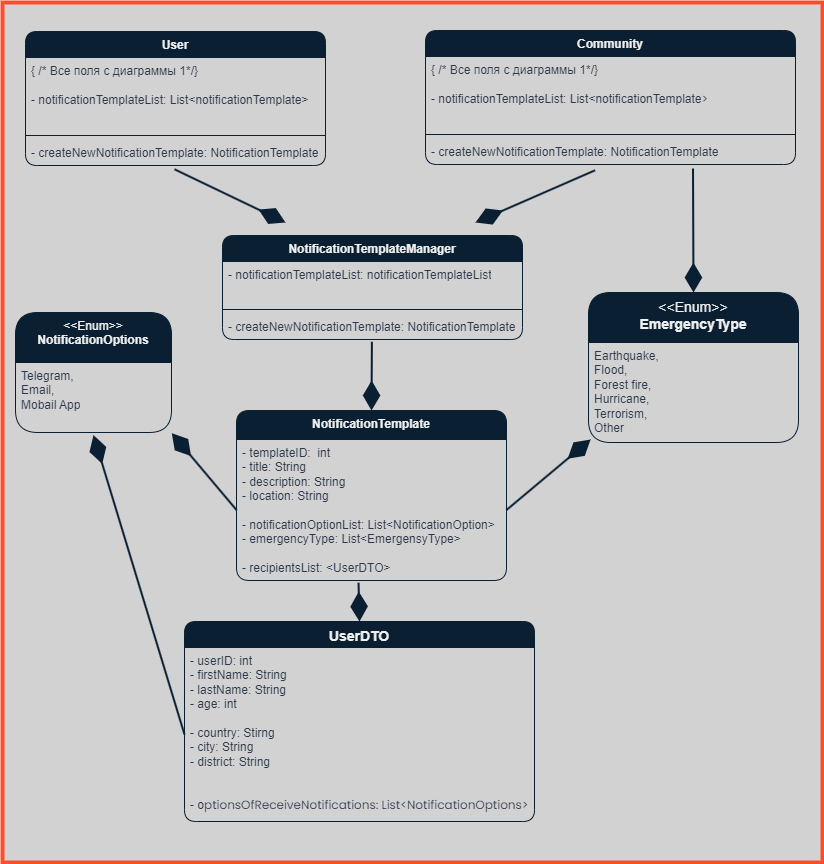

The diagram above was exported from draw.io. Its source (the exported page's mxGraphModel, read from the mxfile embedded in the PNG):
<mxGraphModel dx="2245" dy="2007" grid="1" gridSize="10" guides="1" tooltips="1" connect="1" arrows="1" fold="1" page="1" pageScale="1" pageWidth="827" pageHeight="1169" math="0" shadow="0">
  <root>
    <mxCell id="0" />
    <mxCell id="1" parent="0" />
    <mxCell id="sq76QepTfD0gTCkX0Vdh-7" value="" style="rounded=0;whiteSpace=wrap;html=1;fillColor=#D2D2D2;strokeColor=#FF4C2B;strokeWidth=4;" parent="1" vertex="1">
      <mxGeometry x="-383" y="-830" width="820" height="860" as="geometry" />
    </mxCell>
    <mxCell id="sq76QepTfD0gTCkX0Vdh-3" value="User" style="swimlane;fontStyle=1;align=center;verticalAlign=top;childLayout=stackLayout;horizontal=1;startSize=26;horizontalStack=0;resizeParent=1;resizeParentMax=0;resizeLast=0;collapsible=1;marginBottom=0;whiteSpace=wrap;html=1;fillColor=#0A1F32;strokeColor=#0A1F32;rounded=1;" parent="1" vertex="1">
      <mxGeometry x="-360" y="-801" width="300" height="134" as="geometry" />
    </mxCell>
    <mxCell id="sq76QepTfD0gTCkX0Vdh-4" value="{ /* Все поля с диаграммы 1*/}&lt;br&gt;&lt;br&gt;- notificationTemplateList: List&amp;lt;notificationTemplate&amp;gt;&amp;nbsp;&lt;span style=&quot;background-color: rgb(210, 210, 210); color: var(--text-color-light-dark90); font-family: Poppins, sans-serif; font-size: calc(var(--index)*.7);&quot;&gt;&lt;br&gt;&lt;/span&gt;" style="text;strokeColor=none;fillColor=none;align=left;verticalAlign=top;spacingLeft=4;spacingRight=4;overflow=hidden;rotatable=0;points=[[0,0.5],[1,0.5]];portConstraint=eastwest;whiteSpace=wrap;html=1;fontColor=#2D384A;" parent="sq76QepTfD0gTCkX0Vdh-3" vertex="1">
      <mxGeometry y="26" width="300" height="74" as="geometry" />
    </mxCell>
    <mxCell id="sq76QepTfD0gTCkX0Vdh-5" value="" style="line;strokeWidth=1;fillColor=none;align=left;verticalAlign=middle;spacingTop=-1;spacingLeft=3;spacingRight=3;rotatable=0;labelPosition=right;points=[];portConstraint=eastwest;strokeColor=inherit;" parent="sq76QepTfD0gTCkX0Vdh-3" vertex="1">
      <mxGeometry y="100" width="300" height="8" as="geometry" />
    </mxCell>
    <mxCell id="sq76QepTfD0gTCkX0Vdh-6" value="- createNewNotificationTemplate: NotificationTemplate" style="text;strokeColor=none;fillColor=none;align=left;verticalAlign=top;spacingLeft=4;spacingRight=4;overflow=hidden;rotatable=0;points=[[0,0.5],[1,0.5]];portConstraint=eastwest;whiteSpace=wrap;html=1;fontColor=#2D384A;" parent="sq76QepTfD0gTCkX0Vdh-3" vertex="1">
      <mxGeometry y="108" width="300" height="26" as="geometry" />
    </mxCell>
    <mxCell id="yWPEHHVR-UxRAyuDDgSq-1" value="Community" style="swimlane;fontStyle=1;align=center;verticalAlign=top;childLayout=stackLayout;horizontal=1;startSize=26;horizontalStack=0;resizeParent=1;resizeParentMax=0;resizeLast=0;collapsible=1;marginBottom=0;whiteSpace=wrap;html=1;fillColor=#0A1F32;strokeColor=#0A1F32;rounded=1;" parent="1" vertex="1">
      <mxGeometry x="40" y="-802" width="370" height="134" as="geometry" />
    </mxCell>
    <mxCell id="yWPEHHVR-UxRAyuDDgSq-2" value="{ /* Все поля с диаграммы 1*/}&lt;br&gt;&lt;br&gt;- notificationTemplateList: List&amp;lt;notificationTemplate&lt;span style=&quot;color: var(--text-color-light-dark90); font-size: calc(var(--index)*.7); background-color: rgb(210, 210, 210); font-family: Poppins, sans-serif;&quot;&gt;&amp;gt;&amp;nbsp;&lt;/span&gt;" style="text;strokeColor=none;fillColor=none;align=left;verticalAlign=top;spacingLeft=4;spacingRight=4;overflow=hidden;rotatable=0;points=[[0,0.5],[1,0.5]];portConstraint=eastwest;whiteSpace=wrap;html=1;fontColor=#2D384A;" parent="yWPEHHVR-UxRAyuDDgSq-1" vertex="1">
      <mxGeometry y="26" width="370" height="74" as="geometry" />
    </mxCell>
    <mxCell id="yWPEHHVR-UxRAyuDDgSq-3" value="" style="line;strokeWidth=1;fillColor=none;align=left;verticalAlign=middle;spacingTop=-1;spacingLeft=3;spacingRight=3;rotatable=0;labelPosition=right;points=[];portConstraint=eastwest;strokeColor=inherit;" parent="yWPEHHVR-UxRAyuDDgSq-1" vertex="1">
      <mxGeometry y="100" width="370" height="8" as="geometry" />
    </mxCell>
    <mxCell id="yWPEHHVR-UxRAyuDDgSq-4" value="- createNewNotificationTemplate: NotificationTemplate" style="text;strokeColor=none;fillColor=none;align=left;verticalAlign=top;spacingLeft=4;spacingRight=4;overflow=hidden;rotatable=0;points=[[0,0.5],[1,0.5]];portConstraint=eastwest;whiteSpace=wrap;html=1;fontColor=#2D384A;" parent="yWPEHHVR-UxRAyuDDgSq-1" vertex="1">
      <mxGeometry y="108" width="370" height="26" as="geometry" />
    </mxCell>
    <mxCell id="yWPEHHVR-UxRAyuDDgSq-21" value="NotificationTemplate" style="swimlane;fontStyle=1;align=center;verticalAlign=top;childLayout=stackLayout;horizontal=1;startSize=29;horizontalStack=0;resizeParent=1;resizeParentMax=0;resizeLast=0;collapsible=1;marginBottom=0;whiteSpace=wrap;html=1;fillColor=#0A1F32;strokeColor=#0A1F32;rounded=1;" parent="1" vertex="1">
      <mxGeometry x="-149" y="-422" width="270" height="170" as="geometry" />
    </mxCell>
    <mxCell id="yWPEHHVR-UxRAyuDDgSq-22" value="- templateID:&amp;nbsp; int&lt;br&gt;- title: String&lt;br&gt;- description: String&lt;br&gt;- location: String&lt;br&gt;&lt;br&gt;- notificationOptionList: List&amp;lt;NotificationOption&amp;gt;&lt;br&gt;- emergencyType: List&amp;lt;EmergensyType&amp;gt;&lt;br&gt;&lt;br&gt;- recipientsList: &amp;lt;UserDTO&amp;gt;" style="text;strokeColor=none;fillColor=none;align=left;verticalAlign=top;spacingLeft=4;spacingRight=4;overflow=hidden;rotatable=0;points=[[0,0.5],[1,0.5]];portConstraint=eastwest;whiteSpace=wrap;html=1;fontColor=#2D384A;" parent="yWPEHHVR-UxRAyuDDgSq-21" vertex="1">
      <mxGeometry y="29" width="270" height="141" as="geometry" />
    </mxCell>
    <mxCell id="yWPEHHVR-UxRAyuDDgSq-26" value="" style="endArrow=diamondThin;endFill=1;endSize=24;html=1;rounded=0;strokeWidth=2;strokeColor=#0A1F32;exitX=0.497;exitY=1.148;exitDx=0;exitDy=0;exitPerimeter=0;" parent="1" source="sq76QepTfD0gTCkX0Vdh-6" edge="1">
      <mxGeometry width="160" relative="1" as="geometry">
        <mxPoint x="-150.4000000000001" y="-679.9979999999999" as="sourcePoint" />
        <mxPoint x="-100" y="-610" as="targetPoint" />
      </mxGeometry>
    </mxCell>
    <mxCell id="cxPt9gx6tPAR2koEy8FL-1" value="NotificationTemplateManager" style="swimlane;fontStyle=1;align=center;verticalAlign=top;childLayout=stackLayout;horizontal=1;startSize=26;horizontalStack=0;resizeParent=1;resizeParentMax=0;resizeLast=0;collapsible=1;marginBottom=0;whiteSpace=wrap;html=1;fillColor=#0A1F32;strokeColor=#0A1F32;rounded=1;" parent="1" vertex="1">
      <mxGeometry x="-163" y="-597" width="300" height="104" as="geometry" />
    </mxCell>
    <mxCell id="cxPt9gx6tPAR2koEy8FL-2" value="- notificationTemplateList: notificationTemplateList&lt;span style=&quot;background-color: rgb(210, 210, 210); color: var(--text-color-light-dark90); font-family: Poppins, sans-serif; font-size: calc(var(--index)*.7);&quot;&gt;&lt;br&gt;&lt;/span&gt;" style="text;strokeColor=none;fillColor=none;align=left;verticalAlign=top;spacingLeft=4;spacingRight=4;overflow=hidden;rotatable=0;points=[[0,0.5],[1,0.5]];portConstraint=eastwest;whiteSpace=wrap;html=1;fontColor=#2D384A;" parent="cxPt9gx6tPAR2koEy8FL-1" vertex="1">
      <mxGeometry y="26" width="300" height="44" as="geometry" />
    </mxCell>
    <mxCell id="cxPt9gx6tPAR2koEy8FL-3" value="" style="line;strokeWidth=1;fillColor=none;align=left;verticalAlign=middle;spacingTop=-1;spacingLeft=3;spacingRight=3;rotatable=0;labelPosition=right;points=[];portConstraint=eastwest;strokeColor=inherit;" parent="cxPt9gx6tPAR2koEy8FL-1" vertex="1">
      <mxGeometry y="70" width="300" height="8" as="geometry" />
    </mxCell>
    <mxCell id="cxPt9gx6tPAR2koEy8FL-4" value="- createNewNotificationTemplate: NotificationTemplate" style="text;strokeColor=none;fillColor=none;align=left;verticalAlign=top;spacingLeft=4;spacingRight=4;overflow=hidden;rotatable=0;points=[[0,0.5],[1,0.5]];portConstraint=eastwest;whiteSpace=wrap;html=1;fontColor=#2D384A;" parent="cxPt9gx6tPAR2koEy8FL-1" vertex="1">
      <mxGeometry y="78" width="300" height="26" as="geometry" />
    </mxCell>
    <mxCell id="cxPt9gx6tPAR2koEy8FL-6" value="" style="endArrow=diamondThin;endFill=1;endSize=24;html=1;rounded=0;strokeWidth=2;strokeColor=#0A1F32;exitX=0.458;exitY=1.225;exitDx=0;exitDy=0;exitPerimeter=0;" parent="1" source="yWPEHHVR-UxRAyuDDgSq-4" edge="1">
      <mxGeometry width="160" relative="1" as="geometry">
        <mxPoint x="-201" y="-653" as="sourcePoint" />
        <mxPoint x="90" y="-610" as="targetPoint" />
      </mxGeometry>
    </mxCell>
    <mxCell id="cxPt9gx6tPAR2koEy8FL-7" value="" style="endArrow=diamondThin;endFill=1;endSize=24;html=1;rounded=0;strokeWidth=2;strokeColor=#0A1F32;exitX=0.498;exitY=1.088;exitDx=0;exitDy=0;exitPerimeter=0;entryX=0.5;entryY=0;entryDx=0;entryDy=0;" parent="1" source="cxPt9gx6tPAR2koEy8FL-4" target="yWPEHHVR-UxRAyuDDgSq-21" edge="1">
      <mxGeometry width="160" relative="1" as="geometry">
        <mxPoint x="-167" y="-400" as="sourcePoint" />
        <mxPoint x="-356" y="-308" as="targetPoint" />
      </mxGeometry>
    </mxCell>
    <mxCell id="cxPt9gx6tPAR2koEy8FL-8" value="&lt;span style=&quot;font-weight: normal;&quot;&gt;&amp;lt;&amp;lt;Enum&amp;gt;&amp;gt;&lt;/span&gt;&lt;br&gt;NotificationOptions" style="swimlane;fontStyle=1;align=center;verticalAlign=top;childLayout=stackLayout;horizontal=1;startSize=50;horizontalStack=0;resizeParent=1;resizeParentMax=0;resizeLast=0;collapsible=1;marginBottom=0;whiteSpace=wrap;html=1;fillColor=#0A1F32;strokeColor=#0A1F32;rounded=1;" parent="1" vertex="1">
      <mxGeometry x="-370" y="-520" width="156" height="120" as="geometry" />
    </mxCell>
    <mxCell id="cxPt9gx6tPAR2koEy8FL-9" value="Telegram,&lt;br&gt;Email,&lt;br&gt;Mobail App" style="text;strokeColor=none;fillColor=none;align=left;verticalAlign=top;spacingLeft=4;spacingRight=4;overflow=hidden;rotatable=0;points=[[0,0.5],[1,0.5]];portConstraint=eastwest;whiteSpace=wrap;html=1;fontColor=#2D384A;" parent="cxPt9gx6tPAR2koEy8FL-8" vertex="1">
      <mxGeometry y="50" width="156" height="70" as="geometry" />
    </mxCell>
    <mxCell id="cxPt9gx6tPAR2koEy8FL-10" value="&lt;font style=&quot;font-size: 14px;&quot;&gt;&lt;span style=&quot;font-weight: normal;&quot;&gt;&amp;lt;&amp;lt;Enum&amp;gt;&amp;gt;&lt;/span&gt;&lt;br&gt;EmergencyType&lt;/font&gt;" style="swimlane;fontStyle=1;align=center;verticalAlign=top;childLayout=stackLayout;horizontal=1;startSize=50;horizontalStack=0;resizeParent=1;resizeParentMax=0;resizeLast=0;collapsible=1;marginBottom=0;whiteSpace=wrap;html=1;fillColor=#0A1F32;strokeColor=#0A1F32;rounded=1;" parent="1" vertex="1">
      <mxGeometry x="203" y="-540" width="210" height="150" as="geometry" />
    </mxCell>
    <mxCell id="cxPt9gx6tPAR2koEy8FL-11" value="Earthquake,&lt;br&gt;Flood,&lt;br&gt;Forest fire,&lt;br&gt;Hurricane,&amp;nbsp;&lt;br&gt;Terrorism,&lt;br&gt;Other" style="text;strokeColor=none;fillColor=none;align=left;verticalAlign=top;spacingLeft=4;spacingRight=4;overflow=hidden;rotatable=0;points=[[0,0.5],[1,0.5]];portConstraint=eastwest;whiteSpace=wrap;html=1;fontColor=#2D384A;" parent="cxPt9gx6tPAR2koEy8FL-10" vertex="1">
      <mxGeometry y="50" width="210" height="100" as="geometry" />
    </mxCell>
    <mxCell id="cxPt9gx6tPAR2koEy8FL-12" value="&lt;font style=&quot;font-size: 14px;&quot;&gt;UserDTO&lt;/font&gt;" style="swimlane;fontStyle=1;align=center;verticalAlign=top;childLayout=stackLayout;horizontal=1;startSize=26;horizontalStack=0;resizeParent=1;resizeParentMax=0;resizeLast=0;collapsible=1;marginBottom=0;whiteSpace=wrap;html=1;fillColor=#0A1F32;strokeColor=#0A1F32;rounded=1;" parent="1" vertex="1">
      <mxGeometry x="-201" y="-211" width="350" height="200" as="geometry" />
    </mxCell>
    <mxCell id="cxPt9gx6tPAR2koEy8FL-13" value="- userID: int&lt;br&gt;- firstName: String&lt;br&gt;- lastName: String&lt;br&gt;- age: int&lt;br&gt;&lt;br&gt;- country: Stirng&lt;br&gt;- city: String&lt;br&gt;- district: String&lt;br&gt;&lt;br&gt;&lt;br&gt;- o&lt;span style=&quot;background-color: rgb(210, 210, 210); color: var(--text-color-light-dark90); font-family: Poppins, sans-serif; font-size: calc(var(--index)*.7);&quot;&gt;ptionsOfReceiveNotifications: List&amp;lt;NotificationOptions&amp;gt;&lt;br&gt;&lt;br&gt;&lt;/span&gt;" style="text;strokeColor=none;fillColor=none;align=left;verticalAlign=top;spacingLeft=4;spacingRight=4;overflow=hidden;rotatable=0;points=[[0,0.5],[1,0.5]];portConstraint=eastwest;whiteSpace=wrap;html=1;fontColor=#2D384A;" parent="cxPt9gx6tPAR2koEy8FL-12" vertex="1">
      <mxGeometry y="26" width="350" height="174" as="geometry" />
    </mxCell>
    <mxCell id="cxPt9gx6tPAR2koEy8FL-15" value="" style="endArrow=diamondThin;endFill=1;endSize=24;html=1;rounded=0;strokeWidth=2;strokeColor=#0A1F32;exitX=1;exitY=0.5;exitDx=0;exitDy=0;entryX=0.01;entryY=0.97;entryDx=0;entryDy=0;entryPerimeter=0;" parent="1" source="yWPEHHVR-UxRAyuDDgSq-22" target="cxPt9gx6tPAR2koEy8FL-11" edge="1">
      <mxGeometry width="160" relative="1" as="geometry">
        <mxPoint x="-4" y="-475" as="sourcePoint" />
        <mxPoint x="-3" y="-412" as="targetPoint" />
      </mxGeometry>
    </mxCell>
    <mxCell id="cxPt9gx6tPAR2koEy8FL-16" value="" style="endArrow=diamondThin;endFill=1;endSize=24;html=1;rounded=0;strokeWidth=2;strokeColor=#0A1F32;exitX=0;exitY=0.5;exitDx=0;exitDy=0;entryX=1.002;entryY=1.01;entryDx=0;entryDy=0;entryPerimeter=0;" parent="1" source="yWPEHHVR-UxRAyuDDgSq-22" target="cxPt9gx6tPAR2koEy8FL-9" edge="1">
      <mxGeometry width="160" relative="1" as="geometry">
        <mxPoint x="132" y="-312" as="sourcePoint" />
        <mxPoint x="213" y="-430" as="targetPoint" />
      </mxGeometry>
    </mxCell>
    <mxCell id="cxPt9gx6tPAR2koEy8FL-17" value="" style="endArrow=diamondThin;endFill=1;endSize=24;html=1;rounded=0;strokeWidth=2;strokeColor=#0A1F32;exitX=0.452;exitY=1.016;exitDx=0;exitDy=0;entryX=0.5;entryY=0;entryDx=0;entryDy=0;exitPerimeter=0;" parent="1" source="yWPEHHVR-UxRAyuDDgSq-22" target="cxPt9gx6tPAR2koEy8FL-12" edge="1">
      <mxGeometry width="160" relative="1" as="geometry">
        <mxPoint x="132" y="-312" as="sourcePoint" />
        <mxPoint x="215" y="-383" as="targetPoint" />
      </mxGeometry>
    </mxCell>
    <mxCell id="cxPt9gx6tPAR2koEy8FL-18" value="" style="endArrow=diamondThin;endFill=1;endSize=24;html=1;rounded=0;strokeWidth=2;strokeColor=#0A1F32;exitX=0.723;exitY=1.154;exitDx=0;exitDy=0;exitPerimeter=0;entryX=0.5;entryY=0;entryDx=0;entryDy=0;" parent="1" source="yWPEHHVR-UxRAyuDDgSq-4" target="cxPt9gx6tPAR2koEy8FL-10" edge="1">
      <mxGeometry width="160" relative="1" as="geometry">
        <mxPoint x="219" y="-652" as="sourcePoint" />
        <mxPoint x="100" y="-600" as="targetPoint" />
      </mxGeometry>
    </mxCell>
    <mxCell id="cxPt9gx6tPAR2koEy8FL-19" value="" style="endArrow=diamondThin;endFill=1;endSize=24;html=1;rounded=0;strokeWidth=2;strokeColor=#0A1F32;exitX=0;exitY=0.5;exitDx=0;exitDy=0;entryX=0.5;entryY=1.038;entryDx=0;entryDy=0;entryPerimeter=0;" parent="1" source="cxPt9gx6tPAR2koEy8FL-13" target="cxPt9gx6tPAR2koEy8FL-9" edge="1">
      <mxGeometry width="160" relative="1" as="geometry">
        <mxPoint x="-270" y="-260" as="sourcePoint" />
        <mxPoint x="-270" y="-136" as="targetPoint" />
      </mxGeometry>
    </mxCell>
  </root>
</mxGraphModel>